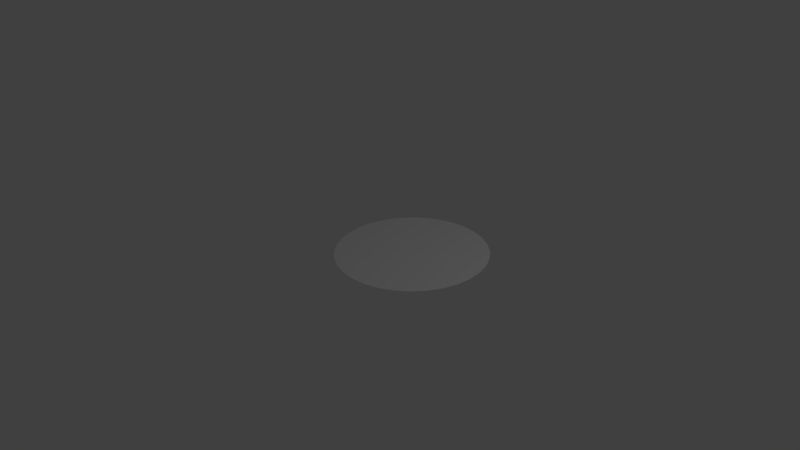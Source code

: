 # Source: circle.blend  (saved by Blender 2.65.0; exported with 4.5.12 LTS)
import bpy
from mathutils import Matrix  # noqa: F401  (used for matrix-valued properties, if any)

bpy.ops.wm.read_factory_settings(use_empty=True)
scene = bpy.context.scene
scene.name = 'Scene'

# ---- collections
col_collection_1 = bpy.data.collections.new('Collection 1'); scene.collection.children.link(col_collection_1)

# ---- world
world_world = bpy.data.worlds.new('World'); scene.world = world_world
world_world.color = (0.05088, 0.05088, 0.05088)
world_world.use_sun_shadow = False
world_world.sun_shadow_jitter_overblur = 0.0
world_world.cycles.sampling_method = 'MANUAL'
world_world.cycles.sample_map_resolution = 256

# ---- cameras
cam_camera = bpy.data.cameras.new('Camera')
cam_camera.clip_end = 100.0
cam_camera.lens = 35.0
cam_camera.sensor_width = 32.0
cam_camera.sensor_height = 18.0
cam_camera.ortho_scale = 7.314
cam_camera.dof.focus_distance = 0.0
cam_camera.dof.aperture_fstop = 128.0

# ---- lights
light_lamp = bpy.data.lights.new('Lamp', 'POINT')
light_lamp.transmission_factor = 0.0
light_lamp.cutoff_distance = 30.0
light_lamp.energy = 100.0
light_lamp.shadow_buffer_clip_start = 1.001
light_lamp.shadow_soft_size = 0.1
light_lamp.shadow_maximum_resolution = 0.006
light_lamp.use_absolute_resolution = True
light_lamp.cycles.use_multiple_importance_sampling = False

# ---- meshes
me_circle = bpy.data.meshes.new('Circle')
me_circle.from_pydata([(0.0, 1.0, 0.0), (-0.1951, 0.9808, 0.0), (-0.3827, 0.9239, 0.0), (-0.5556, 0.8315, 0.0), (-0.7071, 0.7071, 0.0), (-0.8315, 0.5556, 0.0), (-0.9239, 0.3827, 0.0), (-0.9808, 0.1951, 0.0), (-1.0, 7.55e-08, 0.0), (-0.9808, -0.1951, 0.0), (-0.9239, -0.3827, 0.0), (-0.8315, -0.5556, 0.0), (-0.7071, -0.7071, 0.0), (-0.5556, -0.8315, 0.0), (-0.3827, -0.9239, 0.0), (-0.1951, -0.9808, 0.0), (3.258e-07, -1.0, 0.0), (0.1951, -0.9808, 0.0), (0.3827, -0.9239, 0.0), (0.5556, -0.8315, 0.0), (0.7071, -0.7071, 0.0), (0.8315, -0.5556, 0.0), (0.9239, -0.3827, 0.0), (0.9808, -0.1951, 0.0), (1.0, 9.656e-07, 0.0), (0.9808, 0.1951, 0.0), (0.9239, 0.3827, 0.0), (0.8315, 0.5556, 0.0), (0.7071, 0.7071, 0.0), (0.5556, 0.8315, 0.0), (0.3827, 0.9239, 0.0), (0.1951, 0.9808, 0.0), (-0.003569, 0.003597, 0.0)], [], [(32, 8, 7), (32, 7, 6), (32, 6, 5), (32, 5, 4), (32, 4, 3), (32, 3, 2), (32, 2, 1), (32, 1, 0), (32, 0, 31), (32, 31, 30), (32, 30, 29), (32, 29, 28), (32, 28, 27), (32, 27, 26), (32, 26, 25), (32, 25, 24), (32, 24, 23), (32, 23, 22), (32, 22, 21), (32, 21, 20), (32, 20, 19), (32, 19, 18), (32, 18, 17), (32, 17, 16), (32, 16, 15), (32, 15, 14), (32, 14, 13), (32, 13, 12), (32, 12, 11), (32, 11, 10), (32, 10, 9), (32, 9, 8)])
me_circle.use_remesh_preserve_volume = False
me_circle.use_remesh_preserve_attributes = False
me_circle.use_mirror_vertex_groups = False
me_circle.update()

# ---- objects
ob_circle = bpy.data.objects.new('Circle', me_circle)
ob_lamp = bpy.data.objects.new('Lamp', light_lamp)
ob_camera = bpy.data.objects.new('Camera', cam_camera)

# ---- transforms, parenting, visibility, modifiers, constraints
ob_circle.location = (0.0, 0.0, 0.06156)
ob_circle.lineart.crease_threshold = 0.0
ob_lamp.location = (4.076, 1.005, 5.904)
ob_lamp.rotation_euler = (0.6503, 0.05522, 1.866)
ob_lamp.lock_rotations_4d = False
ob_lamp.empty_display_type = 'ARROWS'
ob_lamp.color = (0.0, 0.0, 0.0, 0.0)
ob_lamp.lineart.crease_threshold = 0.0
ob_camera.location = (7.137, -6.859, 5.368)
ob_camera.rotation_euler = (1.109, 0.01082, 0.8149)
ob_camera.lock_rotations_4d = False
ob_camera.empty_display_type = 'ARROWS'
ob_camera.color = (0.0, 0.0, 0.0, 0.0)
ob_camera.display_type = 'WIRE'
ob_camera.lineart.crease_threshold = 0.0

# ---- collection membership
col_collection_1.objects.link(ob_circle)
col_collection_1.objects.link(ob_lamp)
col_collection_1.objects.link(ob_camera)

# ---- scene / render settings (as saved in the file)
scene.camera = ob_camera
scene.frame_start = 1; scene.frame_end = 250; scene.frame_set(1)
scene.render.engine = 'BLENDER_EEVEE_NEXT'
scene.render.image_settings.color_mode = 'RGB'
scene.render.image_settings.compression = 90
scene.render.resolution_percentage = 50
scene.render.dither_intensity = 0.0
scene.render.bake_margin = 2
scene.render.bake_bias = 0.0
scene.cycles.use_denoising = False
scene.cycles.samples = 10
scene.cycles.sampling_pattern = 'TABULATED_SOBOL'
scene.cycles.light_sampling_threshold = 0.0
scene.cycles.use_adaptive_sampling = False
scene.cycles.use_light_tree = False
scene.cycles.blur_glossy = 0.0
scene.cycles.volume_bounces = 1
scene.cycles.pixel_filter_type = 'GAUSSIAN'
scene.cycles.sample_clamp_indirect = 0.0
scene.view_settings.view_transform = 'Standard'
bpy.context.view_layer.update()
